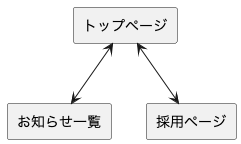

The diagram above was rendered by PlantUML. Its source (embedded in the PNG):
@startuml

rectangle "トップページ" as top
rectangle "お知らせ一覧" as news
rectangle "採用ページ" as recruit

top <--> news
top <--> recruit

@enduml